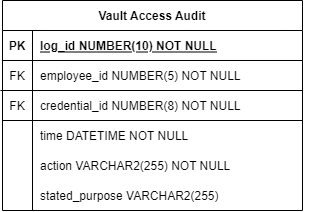

The diagram above was exported from draw.io. Its source (the exported page's mxGraphModel, read from the mxfile embedded in the PNG):
<mxGraphModel dx="1422" dy="798" grid="1" gridSize="10" guides="1" tooltips="1" connect="1" arrows="1" fold="1" page="1" pageScale="1" pageWidth="850" pageHeight="1100" math="0" shadow="0" extFonts="Permanent Marker^https://fonts.googleapis.com/css?family=Permanent+Marker">
  <root>
    <mxCell id="0" />
    <mxCell id="1" parent="0" />
    <mxCell id="C-vyLk0tnHw3VtMMgP7b-23" value="Vault Access Audit" style="shape=table;startSize=30;container=1;collapsible=1;childLayout=tableLayout;fixedRows=1;rowLines=0;fontStyle=1;align=center;resizeLast=1;" parent="1" vertex="1">
      <mxGeometry x="120" y="120" width="300" height="210" as="geometry" />
    </mxCell>
    <mxCell id="C-vyLk0tnHw3VtMMgP7b-24" value="" style="shape=partialRectangle;collapsible=0;dropTarget=0;pointerEvents=0;fillColor=none;points=[[0,0.5],[1,0.5]];portConstraint=eastwest;top=0;left=0;right=0;bottom=1;" parent="C-vyLk0tnHw3VtMMgP7b-23" vertex="1">
      <mxGeometry y="30" width="300" height="30" as="geometry" />
    </mxCell>
    <mxCell id="C-vyLk0tnHw3VtMMgP7b-25" value="PK" style="shape=partialRectangle;overflow=hidden;connectable=0;fillColor=none;top=0;left=0;bottom=0;right=0;fontStyle=1;" parent="C-vyLk0tnHw3VtMMgP7b-24" vertex="1">
      <mxGeometry width="30" height="30" as="geometry">
        <mxRectangle width="30" height="30" as="alternateBounds" />
      </mxGeometry>
    </mxCell>
    <mxCell id="C-vyLk0tnHw3VtMMgP7b-26" value="log_id NUMBER(10) NOT NULL" style="shape=partialRectangle;overflow=hidden;connectable=0;fillColor=none;top=0;left=0;bottom=0;right=0;align=left;spacingLeft=6;fontStyle=5;" parent="C-vyLk0tnHw3VtMMgP7b-24" vertex="1">
      <mxGeometry x="30" width="270" height="30" as="geometry">
        <mxRectangle width="270" height="30" as="alternateBounds" />
      </mxGeometry>
    </mxCell>
    <mxCell id="C-vyLk0tnHw3VtMMgP7b-27" value="" style="shape=partialRectangle;collapsible=0;dropTarget=0;pointerEvents=0;fillColor=none;points=[[0,0.5],[1,0.5]];portConstraint=eastwest;top=0;left=0;right=0;bottom=0;" parent="C-vyLk0tnHw3VtMMgP7b-23" vertex="1">
      <mxGeometry y="60" width="300" height="30" as="geometry" />
    </mxCell>
    <mxCell id="C-vyLk0tnHw3VtMMgP7b-28" value="FK" style="shape=partialRectangle;overflow=hidden;connectable=0;fillColor=none;top=0;left=0;bottom=0;right=0;" parent="C-vyLk0tnHw3VtMMgP7b-27" vertex="1">
      <mxGeometry width="30" height="30" as="geometry">
        <mxRectangle width="30" height="30" as="alternateBounds" />
      </mxGeometry>
    </mxCell>
    <mxCell id="C-vyLk0tnHw3VtMMgP7b-29" value="employee_id NUMBER(5) NOT NULL" style="shape=partialRectangle;overflow=hidden;connectable=0;fillColor=none;top=0;left=0;bottom=0;right=0;align=left;spacingLeft=6;" parent="C-vyLk0tnHw3VtMMgP7b-27" vertex="1">
      <mxGeometry x="30" width="270" height="30" as="geometry">
        <mxRectangle width="270" height="30" as="alternateBounds" />
      </mxGeometry>
    </mxCell>
    <mxCell id="8eEuMq9sneuhgnLBI3eE-1" value="" style="endArrow=none;html=1;rounded=0;exitX=-0.007;exitY=1;exitDx=0;exitDy=0;exitPerimeter=0;" edge="1" parent="C-vyLk0tnHw3VtMMgP7b-23" source="C-vyLk0tnHw3VtMMgP7b-27">
      <mxGeometry width="50" height="50" relative="1" as="geometry">
        <mxPoint x="50" y="200" as="sourcePoint" />
        <mxPoint x="300" y="90" as="targetPoint" />
        <Array as="points" />
      </mxGeometry>
    </mxCell>
    <mxCell id="8eEuMq9sneuhgnLBI3eE-3" value="FK" style="shape=partialRectangle;overflow=hidden;connectable=0;fillColor=none;top=0;left=0;bottom=0;right=0;" vertex="1" parent="1">
      <mxGeometry x="120" y="210" width="30" height="30" as="geometry">
        <mxRectangle width="30" height="30" as="alternateBounds" />
      </mxGeometry>
    </mxCell>
    <mxCell id="8eEuMq9sneuhgnLBI3eE-4" value="credential_id NUMBER(8) NOT NULL" style="shape=partialRectangle;overflow=hidden;connectable=0;fillColor=none;top=0;left=0;bottom=0;right=0;align=left;spacingLeft=6;" vertex="1" parent="1">
      <mxGeometry x="150" y="210" width="270" height="30" as="geometry">
        <mxRectangle width="270" height="30" as="alternateBounds" />
      </mxGeometry>
    </mxCell>
    <mxCell id="8eEuMq9sneuhgnLBI3eE-5" value="time DATETIME NOT NULL" style="shape=partialRectangle;overflow=hidden;connectable=0;fillColor=none;top=0;left=0;bottom=0;right=0;align=left;spacingLeft=6;" vertex="1" parent="1">
      <mxGeometry x="150" y="240" width="270" height="30" as="geometry">
        <mxRectangle width="270" height="30" as="alternateBounds" />
      </mxGeometry>
    </mxCell>
    <mxCell id="8eEuMq9sneuhgnLBI3eE-6" value="" style="endArrow=none;html=1;rounded=0;" edge="1" parent="1">
      <mxGeometry width="50" height="50" relative="1" as="geometry">
        <mxPoint x="120" y="240" as="sourcePoint" />
        <mxPoint x="420" y="240" as="targetPoint" />
      </mxGeometry>
    </mxCell>
    <mxCell id="8eEuMq9sneuhgnLBI3eE-7" value="action VARCHAR2(255) NOT NULL" style="shape=partialRectangle;overflow=hidden;connectable=0;fillColor=none;top=0;left=0;bottom=0;right=0;align=left;spacingLeft=6;" vertex="1" parent="1">
      <mxGeometry x="150" y="270" width="275" height="30" as="geometry">
        <mxRectangle width="270" height="30" as="alternateBounds" />
      </mxGeometry>
    </mxCell>
    <mxCell id="8eEuMq9sneuhgnLBI3eE-8" value="" style="endArrow=none;html=1;rounded=0;" edge="1" parent="1">
      <mxGeometry width="50" height="50" relative="1" as="geometry">
        <mxPoint x="150" y="330" as="sourcePoint" />
        <mxPoint x="150" y="210" as="targetPoint" />
      </mxGeometry>
    </mxCell>
    <mxCell id="8eEuMq9sneuhgnLBI3eE-9" value="stated_purpose VARCHAR2(255)" style="shape=partialRectangle;overflow=hidden;connectable=0;fillColor=none;top=0;left=0;bottom=0;right=0;align=left;spacingLeft=6;" vertex="1" parent="1">
      <mxGeometry x="150" y="300" width="275" height="30" as="geometry">
        <mxRectangle width="270" height="30" as="alternateBounds" />
      </mxGeometry>
    </mxCell>
  </root>
</mxGraphModel>